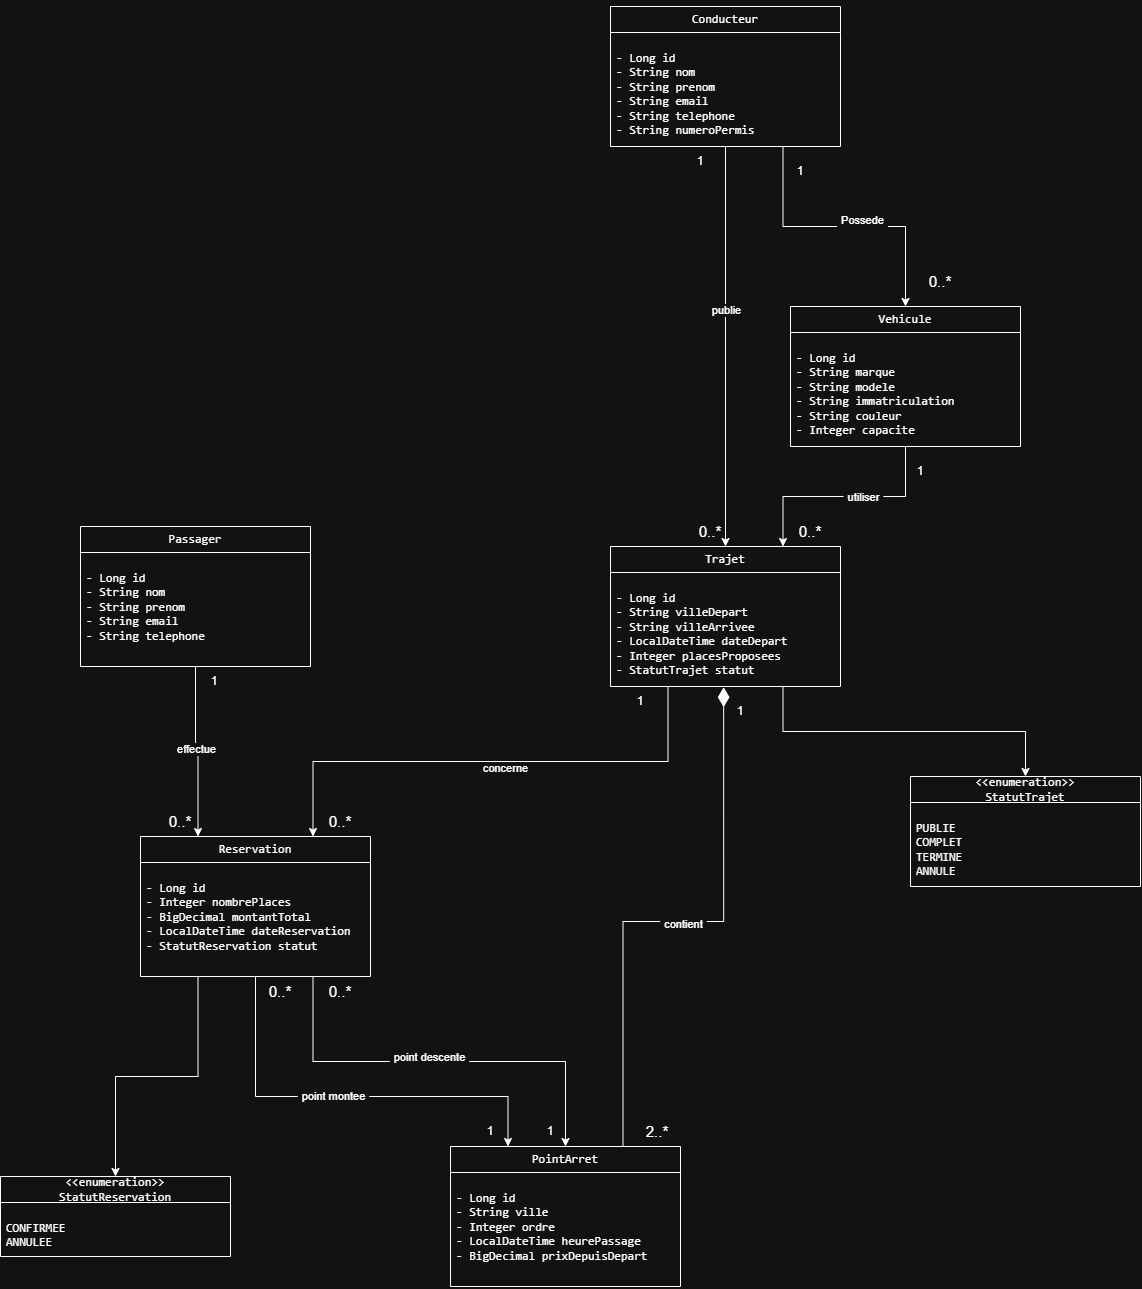

The diagram above was exported from draw.io. Its source (the exported page's mxGraphModel, read from the mxfile embedded in the PNG):
<mxGraphModel dx="1935" dy="1128" grid="1" gridSize="10" guides="1" tooltips="1" connect="1" arrows="1" fold="1" page="1" pageScale="1" pageWidth="827" pageHeight="1169" math="0" shadow="0">
  <root>
    <mxCell id="0" />
    <mxCell id="1" parent="0" />
    <mxCell id="NTT67DR0PHZ4er-SeBjq-22" edge="1" parent="1" source="NTT67DR0PHZ4er-SeBjq-2" style="edgeStyle=orthogonalEdgeStyle;rounded=0;orthogonalLoop=1;jettySize=auto;html=1;exitX=0.5;exitY=1;exitDx=0;exitDy=0;entryX=0.5;entryY=0;entryDx=0;entryDy=0;defaultLabelBackgroundColor=page;labelPadding=0 4;" target="NTT67DR0PHZ4er-SeBjq-11">
      <mxGeometry relative="1" as="geometry" />
    </mxCell>
    <mxCell id="NTT67DR0PHZ4er-SeBjq-56" connectable="0" parent="NTT67DR0PHZ4er-SeBjq-22" style="edgeLabel;html=1;align=center;verticalAlign=middle;resizable=0;points=[];inheritText=1;defaultLabelBackgroundColor=page;labelPadding=0 4;" value="publie" vertex="1">
      <mxGeometry relative="1" x="-0.1854" as="geometry">
        <mxPoint as="offset" />
      </mxGeometry>
    </mxCell>
    <mxCell id="NTT67DR0PHZ4er-SeBjq-23" edge="1" parent="1" source="NTT67DR0PHZ4er-SeBjq-2" style="edgeStyle=orthogonalEdgeStyle;rounded=0;orthogonalLoop=1;jettySize=auto;html=1;exitX=0.75;exitY=1;exitDx=0;exitDy=0;entryX=0.5;entryY=0;entryDx=0;entryDy=0;defaultLabelBackgroundColor=page;labelPadding=0 4;" target="NTT67DR0PHZ4er-SeBjq-7">
      <mxGeometry relative="1" as="geometry" />
    </mxCell>
    <mxCell id="NTT67DR0PHZ4er-SeBjq-54" connectable="0" parent="NTT67DR0PHZ4er-SeBjq-23" style="edgeLabel;html=1;align=center;verticalAlign=middle;resizable=0;points=[];inheritText=1;defaultLabelBackgroundColor=page;labelPadding=0 4;" value="Possede" vertex="1">
      <mxGeometry relative="1" x="0.1226" y="7" as="geometry">
        <mxPoint as="offset" />
      </mxGeometry>
    </mxCell>
    <mxCell id="NTT67DR0PHZ4er-SeBjq-2" parent="1" style="swimlane;fontStyle=0;childLayout=stackLayout;horizontal=1;startSize=26;fillColor=none;horizontalStack=0;resizeParent=1;resizeParentMax=0;resizeLast=0;collapsible=1;marginBottom=0;whiteSpace=wrap;html=1;" value="&lt;pre dir=&quot;ltr&quot;&gt;&lt;code&gt;Conducteur&lt;/code&gt;&lt;/pre&gt;" vertex="1">
      <mxGeometry height="140" width="230" x="810" y="130" as="geometry" />
    </mxCell>
    <mxCell id="NTT67DR0PHZ4er-SeBjq-3" parent="NTT67DR0PHZ4er-SeBjq-2" style="text;strokeColor=none;fillColor=none;align=left;verticalAlign=top;spacingLeft=4;spacingRight=4;overflow=hidden;rotatable=0;points=[[0,0.5],[1,0.5]];portConstraint=eastwest;whiteSpace=wrap;html=1;" value="&lt;pre dir=&quot;ltr&quot;&gt;&lt;code&gt;- Long id&lt;br&gt;- String nom&lt;br&gt;- String prenom&lt;br&gt;- String email&lt;br&gt;- String telephone&lt;br&gt;- String numeroPermis&lt;/code&gt;&lt;/pre&gt;" vertex="1">
      <mxGeometry height="114" width="230" y="26" as="geometry" />
    </mxCell>
    <mxCell id="NTT67DR0PHZ4er-SeBjq-24" edge="1" parent="1" source="NTT67DR0PHZ4er-SeBjq-7" style="edgeStyle=orthogonalEdgeStyle;rounded=0;orthogonalLoop=1;jettySize=auto;html=1;exitX=0.5;exitY=1;exitDx=0;exitDy=0;entryX=0.75;entryY=0;entryDx=0;entryDy=0;defaultLabelBackgroundColor=page;labelPadding=0 4;" target="NTT67DR0PHZ4er-SeBjq-11">
      <mxGeometry relative="1" as="geometry" />
    </mxCell>
    <mxCell id="NTT67DR0PHZ4er-SeBjq-55" connectable="0" parent="NTT67DR0PHZ4er-SeBjq-24" style="edgeLabel;html=1;align=center;verticalAlign=middle;resizable=0;points=[];inheritText=1;defaultLabelBackgroundColor=page;labelPadding=0 4;" value="utiliser" vertex="1">
      <mxGeometry relative="1" x="-0.16" as="geometry">
        <mxPoint as="offset" />
      </mxGeometry>
    </mxCell>
    <mxCell id="NTT67DR0PHZ4er-SeBjq-7" parent="1" style="swimlane;fontStyle=0;childLayout=stackLayout;horizontal=1;startSize=26;fillColor=none;horizontalStack=0;resizeParent=1;resizeParentMax=0;resizeLast=0;collapsible=1;marginBottom=0;whiteSpace=wrap;html=1;" value="&lt;pre dir=&quot;ltr&quot;&gt;&lt;code&gt;Vehicule&lt;br/&gt;&lt;/code&gt;&lt;/pre&gt;" vertex="1">
      <mxGeometry height="140" width="230" x="990" y="430" as="geometry" />
    </mxCell>
    <mxCell id="NTT67DR0PHZ4er-SeBjq-8" parent="NTT67DR0PHZ4er-SeBjq-7" style="text;strokeColor=none;fillColor=none;align=left;verticalAlign=top;spacingLeft=4;spacingRight=4;overflow=hidden;rotatable=0;points=[[0,0.5],[1,0.5]];portConstraint=eastwest;whiteSpace=wrap;html=1;" value="&lt;pre dir=&quot;ltr&quot;&gt;&lt;code&gt;- Long id&lt;br&gt;- String marque&lt;br&gt;- String modele&lt;br&gt;- String immatriculation&lt;br&gt;- String couleur&lt;br&gt;- Integer capacite&lt;/code&gt;&lt;/pre&gt;" vertex="1">
      <mxGeometry height="114" width="230" y="26" as="geometry" />
    </mxCell>
    <mxCell id="NTT67DR0PHZ4er-SeBjq-29" edge="1" parent="1" source="NTT67DR0PHZ4er-SeBjq-9" style="edgeStyle=orthogonalEdgeStyle;rounded=0;orthogonalLoop=1;jettySize=auto;html=1;exitX=0.5;exitY=1;exitDx=0;exitDy=0;entryX=0.25;entryY=0;entryDx=0;entryDy=0;defaultLabelBackgroundColor=page;labelPadding=0 4;" target="NTT67DR0PHZ4er-SeBjq-16">
      <mxGeometry relative="1" as="geometry" />
    </mxCell>
    <mxCell id="NTT67DR0PHZ4er-SeBjq-58" connectable="0" parent="NTT67DR0PHZ4er-SeBjq-29" style="edgeLabel;html=1;align=center;verticalAlign=middle;resizable=0;points=[];inheritText=1;defaultLabelBackgroundColor=page;labelPadding=0 4;" value="effectue" vertex="1">
      <mxGeometry relative="1" x="-0.0118" y="3" as="geometry">
        <mxPoint as="offset" />
      </mxGeometry>
    </mxCell>
    <mxCell id="NTT67DR0PHZ4er-SeBjq-9" parent="1" style="swimlane;fontStyle=0;childLayout=stackLayout;horizontal=1;startSize=26;fillColor=none;horizontalStack=0;resizeParent=1;resizeParentMax=0;resizeLast=0;collapsible=1;marginBottom=0;whiteSpace=wrap;html=1;" value="&lt;pre dir=&quot;ltr&quot;&gt;&lt;code&gt;Passager&lt;/code&gt;&lt;/pre&gt;" vertex="1">
      <mxGeometry height="140" width="230" x="280" y="650" as="geometry" />
    </mxCell>
    <mxCell id="NTT67DR0PHZ4er-SeBjq-10" parent="NTT67DR0PHZ4er-SeBjq-9" style="text;strokeColor=none;fillColor=none;align=left;verticalAlign=top;spacingLeft=4;spacingRight=4;overflow=hidden;rotatable=0;points=[[0,0.5],[1,0.5]];portConstraint=eastwest;whiteSpace=wrap;html=1;" value="&lt;pre dir=&quot;ltr&quot;&gt;&lt;code&gt;- Long id&lt;br&gt;- String nom&lt;br&gt;- String prenom&lt;br&gt;- String email&lt;br&gt;- String telephone&lt;/code&gt;&lt;/pre&gt;" vertex="1">
      <mxGeometry height="114" width="230" y="26" as="geometry" />
    </mxCell>
    <mxCell id="NTT67DR0PHZ4er-SeBjq-26" edge="1" parent="1" source="NTT67DR0PHZ4er-SeBjq-11" style="edgeStyle=orthogonalEdgeStyle;rounded=0;orthogonalLoop=1;jettySize=auto;html=1;exitX=0.75;exitY=1;exitDx=0;exitDy=0;entryX=0.5;entryY=0;entryDx=0;entryDy=0;defaultLabelBackgroundColor=page;labelPadding=0 4;" target="NTT67DR0PHZ4er-SeBjq-14">
      <mxGeometry relative="1" as="geometry" />
    </mxCell>
    <mxCell id="NTT67DR0PHZ4er-SeBjq-28" edge="1" parent="1" source="NTT67DR0PHZ4er-SeBjq-11" style="edgeStyle=orthogonalEdgeStyle;rounded=0;orthogonalLoop=1;jettySize=auto;html=1;exitX=0.25;exitY=1;exitDx=0;exitDy=0;entryX=0.75;entryY=0;entryDx=0;entryDy=0;defaultLabelBackgroundColor=page;labelPadding=0 4;" target="NTT67DR0PHZ4er-SeBjq-16">
      <mxGeometry relative="1" as="geometry" />
    </mxCell>
    <mxCell id="NTT67DR0PHZ4er-SeBjq-65" connectable="0" parent="NTT67DR0PHZ4er-SeBjq-28" style="edgeLabel;html=1;align=center;verticalAlign=middle;resizable=0;points=[];inheritText=1;defaultLabelBackgroundColor=page;labelPadding=0 4;" value="concerne" vertex="1">
      <mxGeometry relative="1" x="-0.058" y="6" as="geometry">
        <mxPoint as="offset" />
      </mxGeometry>
    </mxCell>
    <mxCell id="NTT67DR0PHZ4er-SeBjq-11" parent="1" style="swimlane;fontStyle=0;childLayout=stackLayout;horizontal=1;startSize=26;fillColor=none;horizontalStack=0;resizeParent=1;resizeParentMax=0;resizeLast=0;collapsible=1;marginBottom=0;whiteSpace=wrap;html=1;" value="&lt;pre dir=&quot;ltr&quot;&gt;&lt;code&gt;Trajet&lt;/code&gt;&lt;/pre&gt;" vertex="1">
      <mxGeometry height="140" width="230" x="810" y="670" as="geometry" />
    </mxCell>
    <mxCell id="NTT67DR0PHZ4er-SeBjq-12" parent="NTT67DR0PHZ4er-SeBjq-11" style="text;strokeColor=none;fillColor=none;align=left;verticalAlign=top;spacingLeft=4;spacingRight=4;overflow=hidden;rotatable=0;points=[[0,0.5],[1,0.5]];portConstraint=eastwest;whiteSpace=wrap;html=1;" value="&lt;pre dir=&quot;ltr&quot;&gt;&lt;code&gt;- Long id&lt;br&gt;- String villeDepart&lt;br&gt;- String villeArrivee&lt;br&gt;- LocalDateTime dateDepart&lt;br&gt;- Integer placesProposees&lt;br&gt;- StatutTrajet statut&lt;/code&gt;&lt;/pre&gt;" vertex="1">
      <mxGeometry height="114" width="230" y="26" as="geometry" />
    </mxCell>
    <mxCell id="NTT67DR0PHZ4er-SeBjq-14" parent="1" style="swimlane;fontStyle=0;childLayout=stackLayout;horizontal=1;startSize=26;fillColor=none;horizontalStack=0;resizeParent=1;resizeParentMax=0;resizeLast=0;collapsible=1;marginBottom=0;whiteSpace=wrap;html=1;" value="&lt;pre dir=&quot;ltr&quot;&gt;&lt;code&gt;&amp;lt;&amp;lt;enumeration&amp;gt;&amp;gt;&lt;br/&gt;StatutTrajet&lt;br/&gt;&lt;/code&gt;&lt;/pre&gt;" vertex="1">
      <mxGeometry height="110" width="230" x="1110" y="900" as="geometry" />
    </mxCell>
    <mxCell id="NTT67DR0PHZ4er-SeBjq-15" parent="NTT67DR0PHZ4er-SeBjq-14" style="text;strokeColor=none;fillColor=none;align=left;verticalAlign=top;spacingLeft=4;spacingRight=4;overflow=hidden;rotatable=0;points=[[0,0.5],[1,0.5]];portConstraint=eastwest;whiteSpace=wrap;html=1;" value="&lt;pre dir=&quot;ltr&quot;&gt;&lt;code&gt;PUBLIE&lt;br/&gt;COMPLET&lt;br/&gt;TERMINE&lt;br/&gt;ANNULE&lt;/code&gt;&lt;/pre&gt;" vertex="1">
      <mxGeometry height="84" width="230" y="26" as="geometry" />
    </mxCell>
    <mxCell id="NTT67DR0PHZ4er-SeBjq-30" edge="1" parent="1" source="NTT67DR0PHZ4er-SeBjq-16" style="edgeStyle=orthogonalEdgeStyle;rounded=0;orthogonalLoop=1;jettySize=auto;html=1;exitX=0.25;exitY=1;exitDx=0;exitDy=0;entryX=0.5;entryY=0;entryDx=0;entryDy=0;defaultLabelBackgroundColor=page;labelPadding=0 4;" target="NTT67DR0PHZ4er-SeBjq-18">
      <mxGeometry relative="1" x="-0.2706" as="geometry" />
    </mxCell>
    <mxCell id="NTT67DR0PHZ4er-SeBjq-31" edge="1" parent="1" source="NTT67DR0PHZ4er-SeBjq-16" style="edgeStyle=orthogonalEdgeStyle;rounded=0;orthogonalLoop=1;jettySize=auto;html=1;exitX=0.75;exitY=1;exitDx=0;exitDy=0;entryX=0.5;entryY=0;entryDx=0;entryDy=0;defaultLabelBackgroundColor=page;labelPadding=0 4;" target="NTT67DR0PHZ4er-SeBjq-20">
      <mxGeometry relative="1" as="geometry" />
    </mxCell>
    <mxCell id="NTT67DR0PHZ4er-SeBjq-63" connectable="0" parent="NTT67DR0PHZ4er-SeBjq-31" style="edgeLabel;html=1;align=center;verticalAlign=middle;resizable=0;points=[];inheritText=1;defaultLabelBackgroundColor=page;labelPadding=0 4;" value="point descent&lt;span style=&quot;background-color: transparent; color: light-dark(#000000, var(--ge-light-color, #ffffff));&quot;&gt;e&lt;/span&gt;" vertex="1">
      <mxGeometry relative="1" x="-0.0465" y="5" as="geometry">
        <mxPoint as="offset" />
      </mxGeometry>
    </mxCell>
    <mxCell id="NTT67DR0PHZ4er-SeBjq-32" edge="1" parent="1" source="NTT67DR0PHZ4er-SeBjq-16" style="edgeStyle=orthogonalEdgeStyle;rounded=0;orthogonalLoop=1;jettySize=auto;html=1;exitX=0.5;exitY=1;exitDx=0;exitDy=0;entryX=0.25;entryY=0;entryDx=0;entryDy=0;defaultLabelBackgroundColor=page;labelPadding=0 4;" target="NTT67DR0PHZ4er-SeBjq-20">
      <mxGeometry relative="1" as="geometry">
        <Array as="points">
          <mxPoint x="455" y="1220" />
          <mxPoint x="707.5" y="1220" />
        </Array>
      </mxGeometry>
    </mxCell>
    <mxCell id="NTT67DR0PHZ4er-SeBjq-64" connectable="0" parent="NTT67DR0PHZ4er-SeBjq-32" style="edgeLabel;html=1;align=center;verticalAlign=middle;resizable=0;points=[];inheritText=1;defaultLabelBackgroundColor=page;labelPadding=0 4;" value="point montee" vertex="1">
      <mxGeometry relative="1" x="-0.0659" y="1" as="geometry">
        <mxPoint as="offset" />
      </mxGeometry>
    </mxCell>
    <mxCell id="NTT67DR0PHZ4er-SeBjq-16" parent="1" style="swimlane;fontStyle=0;childLayout=stackLayout;horizontal=1;startSize=26;fillColor=none;horizontalStack=0;resizeParent=1;resizeParentMax=0;resizeLast=0;collapsible=1;marginBottom=0;whiteSpace=wrap;html=1;" value="&lt;pre dir=&quot;ltr&quot;&gt;&lt;code&gt;Reservation&lt;/code&gt;&lt;/pre&gt;" vertex="1">
      <mxGeometry height="140" width="230" x="340" y="960" as="geometry" />
    </mxCell>
    <mxCell id="NTT67DR0PHZ4er-SeBjq-17" parent="NTT67DR0PHZ4er-SeBjq-16" style="text;strokeColor=none;fillColor=none;align=left;verticalAlign=top;spacingLeft=4;spacingRight=4;overflow=hidden;rotatable=0;points=[[0,0.5],[1,0.5]];portConstraint=eastwest;whiteSpace=wrap;html=1;" value="&lt;pre dir=&quot;ltr&quot;&gt;&lt;code&gt;- Long id&lt;br&gt;- Integer nombrePlaces&lt;br&gt;- BigDecimal montantTotal&lt;br&gt;- LocalDateTime dateReservation&lt;br&gt;- StatutReservation statut&lt;/code&gt;&lt;/pre&gt;" vertex="1">
      <mxGeometry height="114" width="230" y="26" as="geometry" />
    </mxCell>
    <mxCell id="NTT67DR0PHZ4er-SeBjq-18" parent="1" style="swimlane;fontStyle=0;childLayout=stackLayout;horizontal=1;startSize=26;fillColor=none;horizontalStack=0;resizeParent=1;resizeParentMax=0;resizeLast=0;collapsible=1;marginBottom=0;whiteSpace=wrap;html=1;" value="&lt;pre dir=&quot;ltr&quot;&gt;&lt;code&gt;&amp;lt;&amp;lt;enumeration&amp;gt;&amp;gt;&lt;br/&gt;StatutReservation&lt;/code&gt;&lt;/pre&gt;" vertex="1">
      <mxGeometry height="80" width="230" x="200" y="1300" as="geometry" />
    </mxCell>
    <mxCell id="NTT67DR0PHZ4er-SeBjq-19" parent="NTT67DR0PHZ4er-SeBjq-18" style="text;strokeColor=none;fillColor=none;align=left;verticalAlign=top;spacingLeft=4;spacingRight=4;overflow=hidden;rotatable=0;points=[[0,0.5],[1,0.5]];portConstraint=eastwest;whiteSpace=wrap;html=1;" value="&lt;pre dir=&quot;ltr&quot;&gt;&lt;code&gt;CONFIRMEE&lt;br/&gt;ANNULEE&lt;/code&gt;&lt;/pre&gt;" vertex="1">
      <mxGeometry height="54" width="230" y="26" as="geometry" />
    </mxCell>
    <mxCell id="NTT67DR0PHZ4er-SeBjq-20" parent="1" style="swimlane;fontStyle=0;childLayout=stackLayout;horizontal=1;startSize=26;fillColor=none;horizontalStack=0;resizeParent=1;resizeParentMax=0;resizeLast=0;collapsible=1;marginBottom=0;whiteSpace=wrap;html=1;" value="&lt;pre dir=&quot;ltr&quot;&gt;&lt;code&gt;PointArret&lt;/code&gt;&lt;/pre&gt;" vertex="1">
      <mxGeometry height="140" width="230" x="650" y="1270" as="geometry" />
    </mxCell>
    <mxCell id="NTT67DR0PHZ4er-SeBjq-21" parent="NTT67DR0PHZ4er-SeBjq-20" style="text;strokeColor=none;fillColor=none;align=left;verticalAlign=top;spacingLeft=4;spacingRight=4;overflow=hidden;rotatable=0;points=[[0,0.5],[1,0.5]];portConstraint=eastwest;whiteSpace=wrap;html=1;" value="&lt;pre dir=&quot;ltr&quot;&gt;&lt;code&gt;- Long id&lt;br/&gt;- String ville&lt;br/&gt;- Integer ordre&lt;br/&gt;- LocalDateTime heurePassage&lt;br/&gt;- BigDecimal prixDepuisDepart&lt;/code&gt;&lt;/pre&gt;" vertex="1">
      <mxGeometry height="114" width="230" y="26" as="geometry" />
    </mxCell>
    <mxCell id="NTT67DR0PHZ4er-SeBjq-25" edge="1" parent="1" source="NTT67DR0PHZ4er-SeBjq-20" style="edgeStyle=orthogonalEdgeStyle;rounded=0;orthogonalLoop=1;jettySize=auto;html=1;exitX=0.75;exitY=0;exitDx=0;exitDy=0;entryX=0.492;entryY=1.006;entryDx=0;entryDy=0;entryPerimeter=0;defaultLabelBackgroundColor=page;labelPadding=0 4;endArrow=diamondThin;endFill=1;endSize=17;" target="NTT67DR0PHZ4er-SeBjq-12">
      <mxGeometry relative="1" x="-0.0982" as="geometry" />
    </mxCell>
    <mxCell id="NTT67DR0PHZ4er-SeBjq-57" connectable="0" parent="NTT67DR0PHZ4er-SeBjq-25" style="edgeLabel;html=1;align=center;verticalAlign=middle;resizable=0;points=[];inheritText=1;defaultLabelBackgroundColor=page;labelPadding=0 4;" value="contient" vertex="1">
      <mxGeometry relative="1" x="0.019" y="-2" as="geometry">
        <mxPoint as="offset" />
      </mxGeometry>
    </mxCell>
    <mxCell id="NTT67DR0PHZ4er-SeBjq-33" parent="1" style="text;html=1;whiteSpace=wrap;strokeColor=none;fillColor=none;align=center;verticalAlign=middle;rounded=0;" value="1" vertex="1">
      <mxGeometry height="30" width="60" x="870" y="270" as="geometry" />
    </mxCell>
    <mxCell id="NTT67DR0PHZ4er-SeBjq-34" parent="1" style="text;html=1;whiteSpace=wrap;strokeColor=none;fillColor=none;align=center;verticalAlign=middle;rounded=0;" value="1" vertex="1">
      <mxGeometry height="30" width="60" x="970" y="280" as="geometry" />
    </mxCell>
    <mxCell id="NTT67DR0PHZ4er-SeBjq-36" parent="1" style="text;html=1;whiteSpace=wrap;strokeColor=none;fillColor=none;align=center;verticalAlign=middle;rounded=0;" value="1" vertex="1">
      <mxGeometry height="30" width="60" x="1090" y="580" as="geometry" />
    </mxCell>
    <mxCell id="NTT67DR0PHZ4er-SeBjq-39" parent="1" style="text;html=1;whiteSpace=wrap;strokeColor=none;fillColor=none;align=center;verticalAlign=middle;rounded=0;" value="1" vertex="1">
      <mxGeometry height="30" width="60" x="910" y="820" as="geometry" />
    </mxCell>
    <mxCell id="NTT67DR0PHZ4er-SeBjq-40" parent="1" style="text;html=1;whiteSpace=wrap;strokeColor=none;fillColor=none;align=center;verticalAlign=middle;rounded=0;" value="1" vertex="1">
      <mxGeometry height="30" width="60" x="384" y="790" as="geometry" />
    </mxCell>
    <mxCell id="NTT67DR0PHZ4er-SeBjq-41" parent="1" style="text;html=1;whiteSpace=wrap;strokeColor=none;fillColor=none;align=center;verticalAlign=middle;rounded=0;" value="1" vertex="1">
      <mxGeometry height="30" width="60" x="810" y="810" as="geometry" />
    </mxCell>
    <mxCell id="NTT67DR0PHZ4er-SeBjq-42" parent="1" style="text;html=1;whiteSpace=wrap;strokeColor=none;fillColor=none;align=center;verticalAlign=middle;rounded=0;" value="&lt;font style=&quot;font-size: 15px;&quot;&gt;0..*&lt;/font&gt;" vertex="1">
      <mxGeometry height="30" width="60" x="1110" y="390" as="geometry" />
    </mxCell>
    <mxCell id="NTT67DR0PHZ4er-SeBjq-43" parent="1" style="text;html=1;whiteSpace=wrap;strokeColor=none;fillColor=none;align=center;verticalAlign=middle;rounded=0;" value="&lt;font style=&quot;font-size: 15px;&quot;&gt;0..*&lt;/font&gt;" vertex="1">
      <mxGeometry height="30" width="60" x="880" y="640" as="geometry" />
    </mxCell>
    <mxCell id="NTT67DR0PHZ4er-SeBjq-44" parent="1" style="text;html=1;whiteSpace=wrap;strokeColor=none;fillColor=none;align=center;verticalAlign=middle;rounded=0;" value="&lt;font style=&quot;font-size: 15px;&quot;&gt;0..*&lt;/font&gt;" vertex="1">
      <mxGeometry height="30" width="60" x="980" y="640" as="geometry" />
    </mxCell>
    <mxCell id="NTT67DR0PHZ4er-SeBjq-45" parent="1" style="text;html=1;whiteSpace=wrap;strokeColor=none;fillColor=none;align=center;verticalAlign=middle;rounded=0;" value="&lt;font style=&quot;font-size: 15px;&quot;&gt;2..*&lt;/font&gt;" vertex="1">
      <mxGeometry height="30" width="60" x="827" y="1240" as="geometry" />
    </mxCell>
    <mxCell id="NTT67DR0PHZ4er-SeBjq-46" parent="1" style="text;html=1;whiteSpace=wrap;strokeColor=none;fillColor=none;align=center;verticalAlign=middle;rounded=0;" value="1" vertex="1">
      <mxGeometry height="30" width="60" x="720" y="1240" as="geometry" />
    </mxCell>
    <mxCell id="NTT67DR0PHZ4er-SeBjq-47" parent="1" style="text;html=1;whiteSpace=wrap;strokeColor=none;fillColor=none;align=center;verticalAlign=middle;rounded=0;" value="1" vertex="1">
      <mxGeometry height="30" width="60" x="660" y="1240" as="geometry" />
    </mxCell>
    <mxCell id="NTT67DR0PHZ4er-SeBjq-48" parent="1" style="text;html=1;whiteSpace=wrap;strokeColor=none;fillColor=none;align=center;verticalAlign=middle;rounded=0;" value="&lt;font style=&quot;font-size: 15px;&quot;&gt;0..*&lt;/font&gt;" vertex="1">
      <mxGeometry height="30" width="60" x="450" y="1100" as="geometry" />
    </mxCell>
    <mxCell id="NTT67DR0PHZ4er-SeBjq-50" parent="1" style="text;html=1;whiteSpace=wrap;strokeColor=none;fillColor=none;align=center;verticalAlign=middle;rounded=0;" value="&lt;font style=&quot;font-size: 15px;&quot;&gt;0..*&lt;/font&gt;" vertex="1">
      <mxGeometry height="30" width="60" x="510" y="1100" as="geometry" />
    </mxCell>
    <mxCell id="NTT67DR0PHZ4er-SeBjq-52" parent="1" style="text;html=1;whiteSpace=wrap;strokeColor=none;fillColor=none;align=center;verticalAlign=middle;rounded=0;" value="&lt;font style=&quot;font-size: 15px;&quot;&gt;0..*&lt;/font&gt;" vertex="1">
      <mxGeometry height="30" width="60" x="350" y="930" as="geometry" />
    </mxCell>
    <mxCell id="NTT67DR0PHZ4er-SeBjq-53" parent="1" style="text;html=1;whiteSpace=wrap;strokeColor=none;fillColor=none;align=center;verticalAlign=middle;rounded=0;" value="&lt;font style=&quot;font-size: 15px;&quot;&gt;0..*&lt;/font&gt;" vertex="1">
      <mxGeometry height="30" width="60" x="510" y="930" as="geometry" />
    </mxCell>
  </root>
</mxGraphModel>